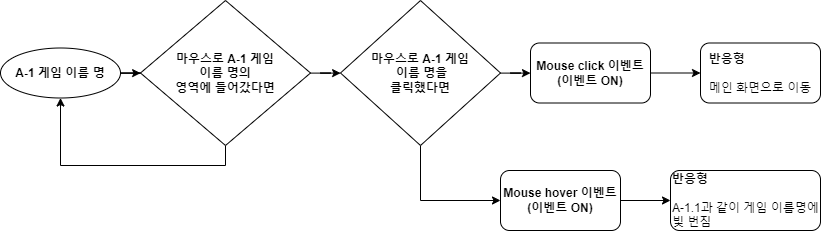

The diagram above was exported from draw.io. Its source (the exported page's mxGraphModel, read from the mxfile embedded in the PNG):
<mxGraphModel dx="1869" dy="1236" grid="1" gridSize="10" guides="1" tooltips="1" connect="1" arrows="1" fold="1" page="1" pageScale="1" pageWidth="827" pageHeight="1169" math="0" shadow="0">
  <root>
    <mxCell id="0" />
    <mxCell id="1" parent="0" />
    <mxCell id="FKxvhts5jI-VIXE26Z7q-3" value="" style="edgeStyle=orthogonalEdgeStyle;rounded=0;orthogonalLoop=1;jettySize=auto;html=1;" edge="1" parent="1" source="FKxvhts5jI-VIXE26Z7q-1" target="FKxvhts5jI-VIXE26Z7q-2">
      <mxGeometry relative="1" as="geometry" />
    </mxCell>
    <mxCell id="FKxvhts5jI-VIXE26Z7q-1" value="A-1 게임 이름 명" style="ellipse;whiteSpace=wrap;html=1;fontStyle=1" vertex="1" parent="1">
      <mxGeometry x="-380" y="287.5" width="120" height="50" as="geometry" />
    </mxCell>
    <mxCell id="FKxvhts5jI-VIXE26Z7q-4" style="edgeStyle=orthogonalEdgeStyle;rounded=0;orthogonalLoop=1;jettySize=auto;html=1;entryX=0.5;entryY=1;entryDx=0;entryDy=0;exitX=0.5;exitY=1;exitDx=0;exitDy=0;" edge="1" parent="1" source="FKxvhts5jI-VIXE26Z7q-2" target="FKxvhts5jI-VIXE26Z7q-1">
      <mxGeometry relative="1" as="geometry" />
    </mxCell>
    <mxCell id="FKxvhts5jI-VIXE26Z7q-6" value="" style="edgeStyle=orthogonalEdgeStyle;rounded=0;orthogonalLoop=1;jettySize=auto;html=1;" edge="1" parent="1" source="FKxvhts5jI-VIXE26Z7q-2" target="FKxvhts5jI-VIXE26Z7q-5">
      <mxGeometry relative="1" as="geometry" />
    </mxCell>
    <mxCell id="FKxvhts5jI-VIXE26Z7q-2" value="마우스로 A-1 게임&lt;div&gt;&amp;nbsp;이름 명의&amp;nbsp;&lt;div&gt;영역에 들어갔다면&lt;/div&gt;&lt;/div&gt;" style="rhombus;whiteSpace=wrap;html=1;fontStyle=1" vertex="1" parent="1">
      <mxGeometry x="-240" y="240" width="170" height="145" as="geometry" />
    </mxCell>
    <mxCell id="FKxvhts5jI-VIXE26Z7q-10" value="" style="edgeStyle=orthogonalEdgeStyle;rounded=0;orthogonalLoop=1;jettySize=auto;html=1;" edge="1" parent="1" source="FKxvhts5jI-VIXE26Z7q-5" target="FKxvhts5jI-VIXE26Z7q-9">
      <mxGeometry relative="1" as="geometry" />
    </mxCell>
    <mxCell id="FKxvhts5jI-VIXE26Z7q-14" style="edgeStyle=orthogonalEdgeStyle;rounded=0;orthogonalLoop=1;jettySize=auto;html=1;entryX=0;entryY=0.5;entryDx=0;entryDy=0;" edge="1" parent="1" source="FKxvhts5jI-VIXE26Z7q-5" target="FKxvhts5jI-VIXE26Z7q-13">
      <mxGeometry relative="1" as="geometry" />
    </mxCell>
    <mxCell id="FKxvhts5jI-VIXE26Z7q-5" value="마우스로 A-1 게임&lt;div&gt;&amp;nbsp;이름 명을&lt;/div&gt;&lt;div&gt;클릭했다면&lt;/div&gt;" style="rhombus;whiteSpace=wrap;html=1;fontStyle=1" vertex="1" parent="1">
      <mxGeometry x="-40" y="240" width="160" height="145" as="geometry" />
    </mxCell>
    <mxCell id="FKxvhts5jI-VIXE26Z7q-12" style="edgeStyle=orthogonalEdgeStyle;rounded=0;orthogonalLoop=1;jettySize=auto;html=1;entryX=0;entryY=0.5;entryDx=0;entryDy=0;" edge="1" parent="1" source="FKxvhts5jI-VIXE26Z7q-9" target="FKxvhts5jI-VIXE26Z7q-11">
      <mxGeometry relative="1" as="geometry" />
    </mxCell>
    <mxCell id="FKxvhts5jI-VIXE26Z7q-9" value="Mouse click 이벤트(이벤트 ON)" style="rounded=1;whiteSpace=wrap;html=1;fontStyle=1" vertex="1" parent="1">
      <mxGeometry x="150" y="282.5" width="120" height="60" as="geometry" />
    </mxCell>
    <mxCell id="FKxvhts5jI-VIXE26Z7q-11" value="&lt;div style=&quot;text-align: left;&quot;&gt;&lt;span style=&quot;background-color: initial;&quot;&gt;반응형&lt;/span&gt;&lt;/div&gt;&lt;div style=&quot;text-align: left;&quot;&gt;&lt;span style=&quot;background-color: initial;&quot;&gt;&lt;br&gt;&lt;/span&gt;&lt;/div&gt;&lt;div&gt;&lt;span style=&quot;font-weight: normal;&quot;&gt;메인 화면으로 이동&lt;/span&gt;&lt;/div&gt;" style="rounded=1;whiteSpace=wrap;html=1;fontStyle=1" vertex="1" parent="1">
      <mxGeometry x="320" y="282.5" width="120" height="60" as="geometry" />
    </mxCell>
    <mxCell id="FKxvhts5jI-VIXE26Z7q-16" style="edgeStyle=orthogonalEdgeStyle;rounded=0;orthogonalLoop=1;jettySize=auto;html=1;entryX=0;entryY=0.5;entryDx=0;entryDy=0;" edge="1" parent="1" source="FKxvhts5jI-VIXE26Z7q-13" target="FKxvhts5jI-VIXE26Z7q-15">
      <mxGeometry relative="1" as="geometry" />
    </mxCell>
    <mxCell id="FKxvhts5jI-VIXE26Z7q-13" value="Mouse hover 이벤트(이벤트 ON)" style="rounded=1;whiteSpace=wrap;html=1;fontStyle=1" vertex="1" parent="1">
      <mxGeometry x="120" y="410" width="120" height="60" as="geometry" />
    </mxCell>
    <mxCell id="FKxvhts5jI-VIXE26Z7q-15" value="&lt;div style=&quot;&quot;&gt;&lt;span style=&quot;background-color: initial;&quot;&gt;반응형&lt;/span&gt;&lt;/div&gt;&lt;div style=&quot;&quot;&gt;&lt;span style=&quot;background-color: initial;&quot;&gt;&lt;br&gt;&lt;/span&gt;&lt;/div&gt;&lt;div&gt;&lt;span style=&quot;font-weight: 400;&quot;&gt;A-1.1과 같이 게임 이름명에 빛 번짐&lt;/span&gt;&lt;/div&gt;" style="rounded=1;whiteSpace=wrap;html=1;fontStyle=1;align=left;" vertex="1" parent="1">
      <mxGeometry x="290" y="410" width="150" height="60" as="geometry" />
    </mxCell>
  </root>
</mxGraphModel>